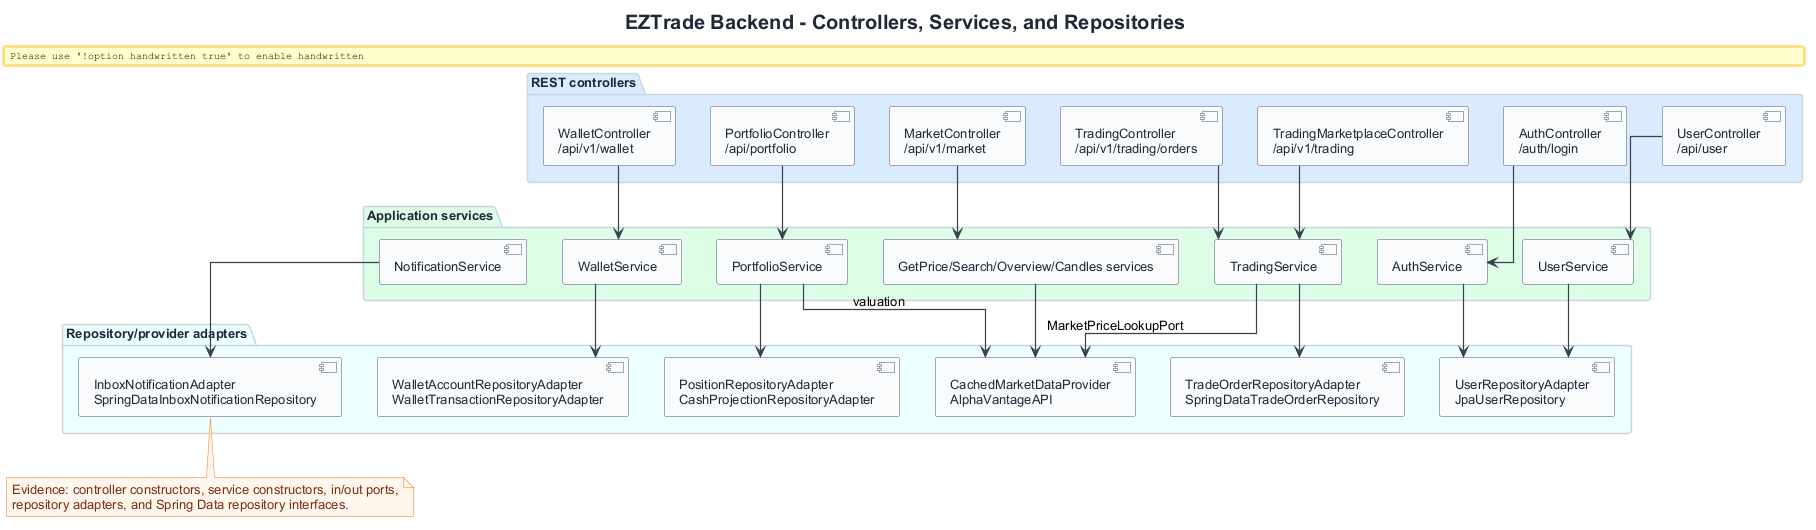

The diagram above was rendered by PlantUML. Its source (embedded in the PNG):
@startuml
!include ../../common/eztrade-style.puml

title EZTrade Backend - Controllers, Services, and Repositories

package "REST controllers" as Controllers EZ_FRONTEND {
  component "AuthController\n/auth/login" as AuthController
  component "UserController\n/api/user" as UserController
  component "MarketController\n/api/v1/market" as MarketController
  component "TradingController\n/api/v1/trading/orders" as TradingController
  component "TradingMarketplaceController\n/api/v1/trading" as MarketplaceController
  component "WalletController\n/api/v1/wallet" as WalletController
  component "PortfolioController\n/api/portfolio" as PortfolioController
}

package "Application services" as Services EZ_BACKEND {
  component "AuthService" as AuthService
  component "UserService" as UserService
  component "GetPrice/Search/Overview/Candles services" as MarketServices
  component "TradingService" as TradingService
  component "WalletService" as WalletService
  component "PortfolioService" as PortfolioService
  component "NotificationService" as NotificationService
}

package "Repository/provider adapters" as Adapters EZ_DB {
  component "UserRepositoryAdapter\nJpaUserRepository" as UserRepo
  component "TradeOrderRepositoryAdapter\nSpringDataTradeOrderRepository" as TradingRepo
  component "WalletAccountRepositoryAdapter\nWalletTransactionRepositoryAdapter" as WalletRepo
  component "PositionRepositoryAdapter\nCashProjectionRepositoryAdapter" as PortfolioRepo
  component "CachedMarketDataProvider\nAlphaVantageAPI" as MarketProvider
  component "InboxNotificationAdapter\nSpringDataInboxNotificationRepository" as InboxRepo
}

AuthController --> AuthService
UserController --> UserService
MarketController --> MarketServices
TradingController --> TradingService
MarketplaceController --> TradingService
WalletController --> WalletService
PortfolioController --> PortfolioService

AuthService --> UserRepo
UserService --> UserRepo
MarketServices --> MarketProvider
TradingService --> TradingRepo
TradingService --> MarketProvider : MarketPriceLookupPort
WalletService --> WalletRepo
PortfolioService --> PortfolioRepo
PortfolioService --> MarketProvider : valuation
NotificationService --> InboxRepo

note bottom
Evidence: controller constructors, service constructors, in/out ports,
repository adapters, and Spring Data repository interfaces.
end note

@enduml